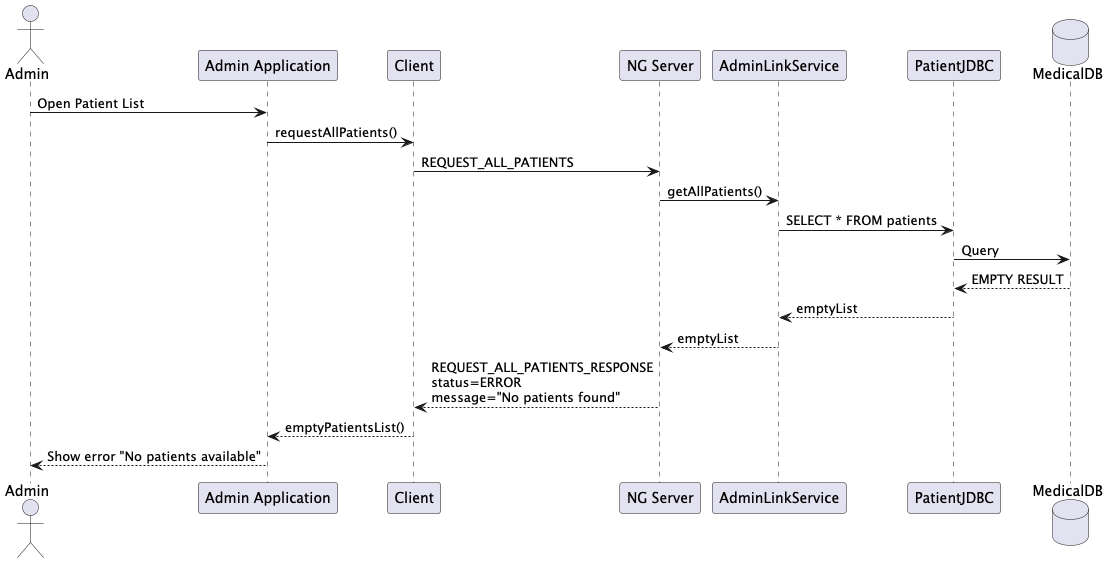

The diagram above was rendered by PlantUML. Its source (embedded in the PNG):
@startuml
actor Admin
participant "Admin Application" as App
participant "Client" as Client
participant "NG Server" as Server
participant "AdminLinkService" as ALS
participant "PatientJDBC" as PatientJDBC
database "MedicalDB" as MDB

Admin -> App: Open Patient List
App -> Client: requestAllPatients()

Client -> Server: REQUEST_ALL_PATIENTS

Server -> ALS: getAllPatients()
ALS -> PatientJDBC: SELECT * FROM patients
PatientJDBC -> MDB: Query
MDB --> PatientJDBC: EMPTY RESULT
PatientJDBC --> ALS: emptyList
ALS --> Server: emptyList

Server --> Client: REQUEST_ALL_PATIENTS_RESPONSE\nstatus=ERROR\nmessage="No patients found"

Client --> App: emptyPatientsList()
App --> Admin: Show error "No patients available"
@enduml